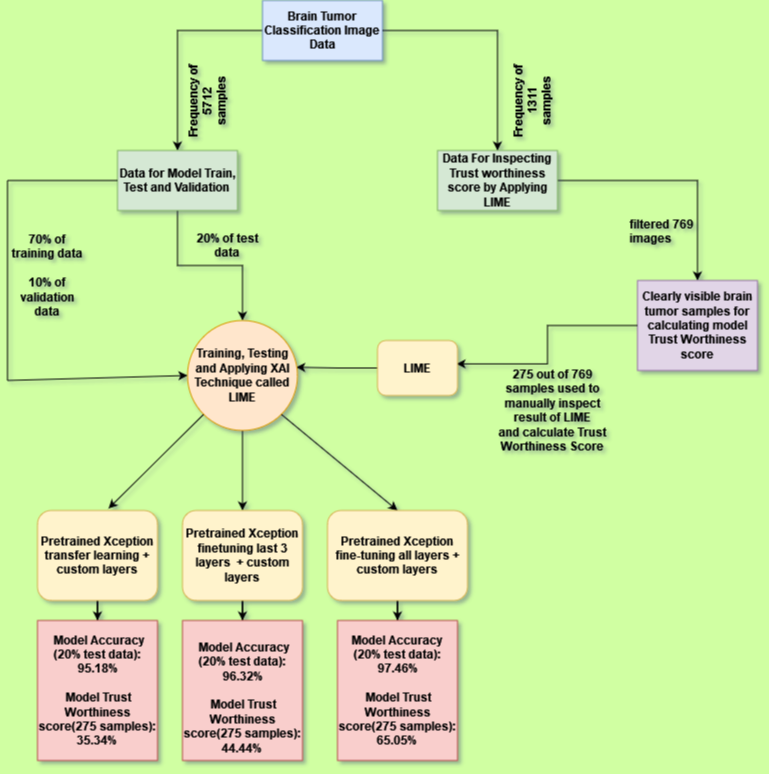

The diagram above was exported from draw.io. Its source (the exported page's mxGraphModel, read from the mxfile embedded in the PNG):
<mxGraphModel dx="1050" dy="530" grid="1" gridSize="10" guides="1" tooltips="1" connect="1" arrows="1" fold="1" page="1" pageScale="1" pageWidth="850" pageHeight="1100" background="#d0ffa2" math="0" shadow="1">
  <root>
    <mxCell id="0" />
    <mxCell id="1" parent="0" />
    <mxCell id="yv0kutQCdtVUJu0PzeL_-3" style="edgeStyle=orthogonalEdgeStyle;rounded=0;orthogonalLoop=1;jettySize=auto;html=1;entryX=0.5;entryY=0;entryDx=0;entryDy=0;" parent="1" source="yv0kutQCdtVUJu0PzeL_-1" target="yv0kutQCdtVUJu0PzeL_-6" edge="1">
      <mxGeometry relative="1" as="geometry">
        <mxPoint x="220" y="180" as="targetPoint" />
      </mxGeometry>
    </mxCell>
    <mxCell id="yv0kutQCdtVUJu0PzeL_-1" value="&lt;b&gt;Brain Tumor Classification Image Data&lt;/b&gt;" style="rounded=0;whiteSpace=wrap;html=1;fillColor=#dae8fc;strokeColor=#6c8ebf;" parent="1" vertex="1">
      <mxGeometry x="305" y="40" width="120" height="60" as="geometry" />
    </mxCell>
    <mxCell id="yv0kutQCdtVUJu0PzeL_-12" style="edgeStyle=orthogonalEdgeStyle;rounded=0;orthogonalLoop=1;jettySize=auto;html=1;" parent="1" source="yv0kutQCdtVUJu0PzeL_-5" target="yv0kutQCdtVUJu0PzeL_-13" edge="1">
      <mxGeometry relative="1" as="geometry">
        <mxPoint x="540" y="300" as="targetPoint" />
      </mxGeometry>
    </mxCell>
    <mxCell id="yv0kutQCdtVUJu0PzeL_-5" value="&lt;b&gt;Data For Inspecting Trust worthiness score by Applying LIME&lt;/b&gt;" style="rounded=0;whiteSpace=wrap;html=1;fillColor=#d5e8d4;strokeColor=#82b366;" parent="1" vertex="1">
      <mxGeometry x="480" y="190" width="120" height="60" as="geometry" />
    </mxCell>
    <mxCell id="yv0kutQCdtVUJu0PzeL_-21" style="edgeStyle=orthogonalEdgeStyle;rounded=0;orthogonalLoop=1;jettySize=auto;html=1;entryX=0.5;entryY=0;entryDx=0;entryDy=0;" parent="1" source="yv0kutQCdtVUJu0PzeL_-6" target="yv0kutQCdtVUJu0PzeL_-26" edge="1">
      <mxGeometry relative="1" as="geometry">
        <mxPoint x="360" y="390" as="targetPoint" />
      </mxGeometry>
    </mxCell>
    <mxCell id="yv0kutQCdtVUJu0PzeL_-6" value="&lt;b&gt;Data for Model Train, Test and Validation&lt;br&gt;&lt;/b&gt;" style="rounded=0;whiteSpace=wrap;html=1;fillColor=#d5e8d4;strokeColor=#82b366;" parent="1" vertex="1">
      <mxGeometry x="160" y="190" width="120" height="60" as="geometry" />
    </mxCell>
    <mxCell id="yv0kutQCdtVUJu0PzeL_-8" value="" style="edgeStyle=orthogonalEdgeStyle;rounded=0;orthogonalLoop=1;jettySize=auto;html=1;entryX=0.5;entryY=0;entryDx=0;entryDy=0;" parent="1" source="yv0kutQCdtVUJu0PzeL_-1" target="yv0kutQCdtVUJu0PzeL_-5" edge="1">
      <mxGeometry relative="1" as="geometry">
        <mxPoint x="540" y="160" as="targetPoint" />
        <mxPoint x="425" y="70" as="sourcePoint" />
      </mxGeometry>
    </mxCell>
    <mxCell id="yv0kutQCdtVUJu0PzeL_-10" value="&lt;b&gt;Frequency of 1311 samples&lt;/b&gt;" style="text;html=1;align=center;verticalAlign=middle;whiteSpace=wrap;rounded=0;rotation=-90;" parent="1" vertex="1">
      <mxGeometry x="535" y="115" width="80" height="50" as="geometry" />
    </mxCell>
    <mxCell id="yv0kutQCdtVUJu0PzeL_-11" value="&lt;b&gt;Frequency of 5712 samples&lt;/b&gt;" style="text;html=1;align=center;verticalAlign=middle;whiteSpace=wrap;rounded=0;rotation=-90;" parent="1" vertex="1">
      <mxGeometry x="210" y="115" width="80" height="50" as="geometry" />
    </mxCell>
    <mxCell id="yv0kutQCdtVUJu0PzeL_-15" style="edgeStyle=orthogonalEdgeStyle;rounded=0;orthogonalLoop=1;jettySize=auto;html=1;entryX=0.988;entryY=0.425;entryDx=0;entryDy=0;entryPerimeter=0;" parent="1" source="yv0kutQCdtVUJu0PzeL_-53" target="yv0kutQCdtVUJu0PzeL_-26" edge="1">
      <mxGeometry relative="1" as="geometry">
        <mxPoint x="540" y="510" as="targetPoint" />
      </mxGeometry>
    </mxCell>
    <mxCell id="yv0kutQCdtVUJu0PzeL_-13" value="&lt;b&gt;Clearly visible brain tumor samples for calculating model Trust Worthiness score&lt;/b&gt;" style="rounded=0;whiteSpace=wrap;html=1;fillColor=#e1d5e7;strokeColor=#9673a6;" parent="1" vertex="1">
      <mxGeometry x="680" y="320" width="120" height="90" as="geometry" />
    </mxCell>
    <mxCell id="yv0kutQCdtVUJu0PzeL_-16" value="&lt;div&gt;&lt;b&gt;275 out of 769 samples used to manually inspect result of LIME&lt;/b&gt;&lt;/div&gt;&lt;div&gt;&lt;b&gt;and calculate Trust Worthiness Score&lt;br&gt;&lt;/b&gt;&lt;/div&gt;" style="text;html=1;align=center;verticalAlign=middle;whiteSpace=wrap;rounded=0;rotation=0;" parent="1" vertex="1">
      <mxGeometry x="530" y="410" width="130" height="80" as="geometry" />
    </mxCell>
    <mxCell id="yv0kutQCdtVUJu0PzeL_-20" value="&lt;b&gt;70% of training data&lt;br&gt;&lt;br&gt;10% of validation data&lt;br&gt;&lt;/b&gt;" style="text;html=1;align=center;verticalAlign=middle;whiteSpace=wrap;rounded=0;rotation=0;" parent="1" vertex="1">
      <mxGeometry x="50" y="290" width="80" height="50" as="geometry" />
    </mxCell>
    <mxCell id="yv0kutQCdtVUJu0PzeL_-22" value="&lt;b&gt;20% of test data&lt;/b&gt;" style="text;html=1;align=center;verticalAlign=middle;whiteSpace=wrap;rounded=0;rotation=0;" parent="1" vertex="1">
      <mxGeometry x="230" y="260" width="80" height="50" as="geometry" />
    </mxCell>
    <mxCell id="yv0kutQCdtVUJu0PzeL_-40" style="edgeStyle=orthogonalEdgeStyle;rounded=0;orthogonalLoop=1;jettySize=auto;html=1;entryX=0.5;entryY=0;entryDx=0;entryDy=0;" parent="1" source="yv0kutQCdtVUJu0PzeL_-26" target="yv0kutQCdtVUJu0PzeL_-45" edge="1">
      <mxGeometry relative="1" as="geometry">
        <mxPoint x="289.9577207267848" y="594.9931413879094" as="targetPoint" />
      </mxGeometry>
    </mxCell>
    <mxCell id="yv0kutQCdtVUJu0PzeL_-26" value="&lt;b&gt;Training, Testing and Applying XAI Technique called LIME&lt;/b&gt;" style="ellipse;whiteSpace=wrap;html=1;aspect=fixed;fillColor=#ffe6cc;strokeColor=#d79b00;" parent="1" vertex="1">
      <mxGeometry x="230" y="360" width="110" height="110" as="geometry" />
    </mxCell>
    <mxCell id="yv0kutQCdtVUJu0PzeL_-36" value="" style="endArrow=none;html=1;rounded=0;" parent="1" edge="1">
      <mxGeometry width="50" height="50" relative="1" as="geometry">
        <mxPoint x="50" y="220" as="sourcePoint" />
        <mxPoint x="160" y="220" as="targetPoint" />
      </mxGeometry>
    </mxCell>
    <mxCell id="yv0kutQCdtVUJu0PzeL_-37" value="" style="endArrow=classic;html=1;rounded=0;entryX=0;entryY=0.5;entryDx=0;entryDy=0;" parent="1" target="yv0kutQCdtVUJu0PzeL_-26" edge="1">
      <mxGeometry width="50" height="50" relative="1" as="geometry">
        <mxPoint x="50" y="420" as="sourcePoint" />
        <mxPoint x="230" y="420" as="targetPoint" />
      </mxGeometry>
    </mxCell>
    <mxCell id="yv0kutQCdtVUJu0PzeL_-38" value="" style="endArrow=none;html=1;rounded=0;" parent="1" edge="1">
      <mxGeometry width="50" height="50" relative="1" as="geometry">
        <mxPoint x="50" y="420" as="sourcePoint" />
        <mxPoint x="50" y="220" as="targetPoint" />
      </mxGeometry>
    </mxCell>
    <mxCell id="yv0kutQCdtVUJu0PzeL_-39" value="" style="endArrow=classic;html=1;rounded=0;entryX=0.592;entryY=-0.022;entryDx=0;entryDy=0;exitX=0;exitY=1;exitDx=0;exitDy=0;entryPerimeter=0;" parent="1" source="yv0kutQCdtVUJu0PzeL_-26" target="yv0kutQCdtVUJu0PzeL_-44" edge="1">
      <mxGeometry width="50" height="50" relative="1" as="geometry">
        <mxPoint x="140" y="530" as="sourcePoint" />
        <mxPoint x="145" y="599.74" as="targetPoint" />
      </mxGeometry>
    </mxCell>
    <mxCell id="yv0kutQCdtVUJu0PzeL_-42" value="&lt;b&gt;filtered 769 images&lt;/b&gt;" style="text;whiteSpace=wrap;html=1;rotation=0;" parent="1" vertex="1">
      <mxGeometry x="670" y="250" width="87.5" height="40" as="geometry" />
    </mxCell>
    <mxCell id="yv0kutQCdtVUJu0PzeL_-43" value="" style="endArrow=classic;html=1;rounded=0;entryX=0.5;entryY=0;entryDx=0;entryDy=0;exitX=1;exitY=1;exitDx=0;exitDy=0;" parent="1" source="yv0kutQCdtVUJu0PzeL_-26" target="yv0kutQCdtVUJu0PzeL_-46" edge="1">
      <mxGeometry width="50" height="50" relative="1" as="geometry">
        <mxPoint x="360" y="560" as="sourcePoint" />
        <mxPoint x="429.2596484909725" y="594.7475954425511" as="targetPoint" />
      </mxGeometry>
    </mxCell>
    <mxCell id="yv0kutQCdtVUJu0PzeL_-48" style="edgeStyle=orthogonalEdgeStyle;rounded=0;orthogonalLoop=1;jettySize=auto;html=1;entryX=0.5;entryY=0;entryDx=0;entryDy=0;" parent="1" source="yv0kutQCdtVUJu0PzeL_-44" target="yv0kutQCdtVUJu0PzeL_-47" edge="1">
      <mxGeometry relative="1" as="geometry" />
    </mxCell>
    <mxCell id="yv0kutQCdtVUJu0PzeL_-44" value="&lt;b&gt;Pretrained Xception transfer learning + custom layers&lt;br&gt;&lt;/b&gt;" style="rounded=1;whiteSpace=wrap;html=1;fillColor=#fff2cc;strokeColor=#d6b656;" parent="1" vertex="1">
      <mxGeometry x="80" y="550" width="120" height="90" as="geometry" />
    </mxCell>
    <mxCell id="yv0kutQCdtVUJu0PzeL_-50" style="edgeStyle=orthogonalEdgeStyle;rounded=0;orthogonalLoop=1;jettySize=auto;html=1;entryX=0.5;entryY=0;entryDx=0;entryDy=0;" parent="1" source="yv0kutQCdtVUJu0PzeL_-45" target="yv0kutQCdtVUJu0PzeL_-49" edge="1">
      <mxGeometry relative="1" as="geometry" />
    </mxCell>
    <mxCell id="yv0kutQCdtVUJu0PzeL_-45" value="&lt;b&gt;Pretrained Xception finetuning last 3 layers&amp;nbsp; + custom layers&lt;br&gt;&lt;/b&gt;" style="rounded=1;whiteSpace=wrap;html=1;fillColor=#fff2cc;strokeColor=#d6b656;" parent="1" vertex="1">
      <mxGeometry x="225" y="550" width="120" height="90" as="geometry" />
    </mxCell>
    <mxCell id="yv0kutQCdtVUJu0PzeL_-52" style="edgeStyle=orthogonalEdgeStyle;rounded=0;orthogonalLoop=1;jettySize=auto;html=1;entryX=0.5;entryY=0;entryDx=0;entryDy=0;" parent="1" source="yv0kutQCdtVUJu0PzeL_-46" target="yv0kutQCdtVUJu0PzeL_-51" edge="1">
      <mxGeometry relative="1" as="geometry" />
    </mxCell>
    <mxCell id="yv0kutQCdtVUJu0PzeL_-46" value="&lt;b&gt;Pretrained Xception fine-tuning all layers + custom layers&lt;br&gt;&lt;/b&gt;" style="rounded=1;whiteSpace=wrap;html=1;fillColor=#fff2cc;strokeColor=#d6b656;" parent="1" vertex="1">
      <mxGeometry x="370" y="550" width="140" height="90" as="geometry" />
    </mxCell>
    <mxCell id="yv0kutQCdtVUJu0PzeL_-47" value="&lt;div&gt;&lt;b&gt;&amp;nbsp;Model Accuracy (20% test data): 95.18%&lt;/b&gt;&lt;/div&gt;&lt;div&gt;&lt;b&gt;&lt;br&gt;&lt;/b&gt;&lt;/div&gt;&lt;div&gt;&lt;b&gt;&amp;nbsp;Model Trust Worthiness score(275 samples): 35.34%&lt;br&gt;&lt;/b&gt;&lt;/div&gt;" style="rounded=0;whiteSpace=wrap;html=1;fillColor=#f8cecc;strokeColor=#b85450;" parent="1" vertex="1">
      <mxGeometry x="80" y="660" width="120" height="140" as="geometry" />
    </mxCell>
    <mxCell id="yv0kutQCdtVUJu0PzeL_-49" value="&lt;div&gt;&lt;b&gt;&lt;br&gt;&lt;/b&gt;&lt;/div&gt;&lt;div&gt;&lt;b&gt;&amp;nbsp;Model Accuracy (20% test data): 96.32%&lt;/b&gt;&lt;/div&gt;&lt;div&gt;&lt;b&gt;&lt;br&gt;&lt;/b&gt;&lt;/div&gt;&lt;div&gt;&lt;b&gt;&amp;nbsp;Model Trust Worthiness score(275 samples): 44.44%&lt;br&gt;&lt;/b&gt;&lt;/div&gt;" style="rounded=0;whiteSpace=wrap;html=1;fillColor=#f8cecc;strokeColor=#b85450;" parent="1" vertex="1">
      <mxGeometry x="225" y="660" width="120" height="140" as="geometry" />
    </mxCell>
    <mxCell id="yv0kutQCdtVUJu0PzeL_-51" value="&lt;br&gt;&lt;div&gt;&lt;b&gt;Model Accuracy (20% test data): 97.46%&lt;/b&gt;&lt;/div&gt;&lt;div&gt;&lt;b&gt;&lt;br&gt;&lt;/b&gt;&lt;/div&gt;&lt;div&gt;&lt;b&gt;&amp;nbsp;Model Trust Worthiness score(275 samples): 65.05%&lt;br&gt;&lt;/b&gt;&lt;/div&gt;&lt;div&gt;&lt;br&gt;&lt;/div&gt;" style="rounded=0;whiteSpace=wrap;html=1;fillColor=#f8cecc;strokeColor=#b85450;" parent="1" vertex="1">
      <mxGeometry x="380" y="660" width="120" height="140" as="geometry" />
    </mxCell>
    <mxCell id="yv0kutQCdtVUJu0PzeL_-54" value="" style="edgeStyle=orthogonalEdgeStyle;rounded=0;orthogonalLoop=1;jettySize=auto;html=1;entryX=0.988;entryY=0.425;entryDx=0;entryDy=0;entryPerimeter=0;" parent="1" source="yv0kutQCdtVUJu0PzeL_-13" target="yv0kutQCdtVUJu0PzeL_-53" edge="1">
      <mxGeometry relative="1" as="geometry">
        <mxPoint x="329" y="414" as="targetPoint" />
        <mxPoint x="680" y="365" as="sourcePoint" />
      </mxGeometry>
    </mxCell>
    <mxCell id="yv0kutQCdtVUJu0PzeL_-53" value="&lt;b&gt;LIME&lt;/b&gt;" style="rounded=1;whiteSpace=wrap;html=1;fillColor=#fff2cc;strokeColor=#d6b656;" parent="1" vertex="1">
      <mxGeometry x="420" y="380" width="80" height="55" as="geometry" />
    </mxCell>
  </root>
</mxGraphModel>